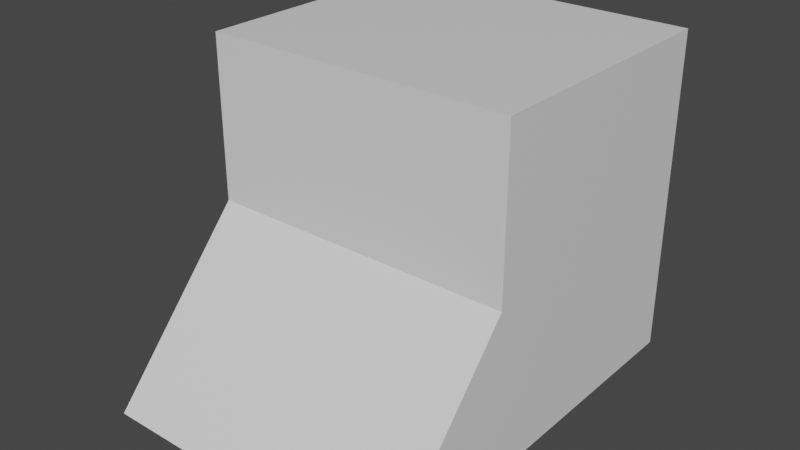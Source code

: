 # Source: simple_car.blend  (saved by Blender 2.82.7; exported with 4.5.12 LTS)
import bpy
from mathutils import Matrix  # noqa: F401  (used for matrix-valued properties, if any)

bpy.ops.wm.read_factory_settings(use_empty=True)
scene = bpy.context.scene
scene.name = 'Scene'

# ---- collections
col_collection = bpy.data.collections.new('Collection'); scene.collection.children.link(col_collection)

# ---- materials (node trees are filled in below, after node groups)
mat_material = bpy.data.materials.new('Material')
mat_material.alpha_threshold = 0.0
mat_material.use_transparent_shadow = False
mat_material.line_color = (0.0, 0.0, 0.0, 1.0)

# ---- material node trees
mat_material.use_nodes = True; mat_material.node_tree.nodes.clear()
_N = mat_material.node_tree.nodes; _L = mat_material.node_tree.links
n0 = _N.new('ShaderNodeOutputMaterial'); n0.name = 'Material Output'; n0.location = (300, 300)
n1 = _N.new('ShaderNodeBsdfPrincipled'); n1.name = 'Principled BSDF'; n1.location = (10, 300)
n1.distribution = 'GGX'
n1.subsurface_method = 'BURLEY'
n1.inputs[2].default_value = 0.4
n1.inputs[3].default_value = 1.45
n1.inputs[27].default_value = (0.0, 0.0, 0.0, 1.0)
n1.inputs[28].default_value = 1.0
_L.new(n1.outputs[0], n0.inputs[0])
n0.is_active_output = True

# ---- world
world_world = bpy.data.worlds.new('World'); scene.world = world_world
world_world.use_nodes = True; world_world.node_tree.nodes.clear()
_N = world_world.node_tree.nodes; _L = world_world.node_tree.links
n0 = _N.new('ShaderNodeOutputWorld'); n0.name = 'World Output'; n0.location = (300, 300)
n1 = _N.new('ShaderNodeBackground'); n1.name = 'Background'; n1.location = (10, 300)
n1.inputs[0].default_value = (0.05088, 0.05088, 0.05088, 1.0)
_L.new(n1.outputs[0], n0.inputs[0])
n0.is_active_output = True
world_world.color = (0.05088, 0.05088, 0.05088)
world_world.use_sun_shadow = False
world_world.sun_shadow_jitter_overblur = 0.0

# ---- meshes
me_cube = bpy.data.meshes.new('Cube')
me_cube.from_pydata([(0.7515, 1.0, 0.7863), (0.7515, 1.0, -0.7863), (0.7515, -0.3062, 0.7863), (0.7515, -1.0, -0.7863), (-0.7515, 1.0, 0.7863), (-0.7515, 1.0, -0.7863), (-0.7515, -0.3062, 0.7863), (-0.7515, -1.0, -0.7863), (-0.7515, -0.3062, 0.0), (0.7515, -0.3062, 0.0)], [], [(4, 2, 0), (2, 8, 9), (8, 4, 5), (1, 7, 5), (0, 2, 9), (4, 1, 5), (9, 7, 3), (4, 6, 2), (2, 6, 8), (5, 7, 8), (8, 6, 4), (1, 3, 7), (3, 1, 9), (1, 0, 9), (4, 0, 1), (9, 8, 7)])
_uv = me_cube.uv_layers.new(name='UVMap')
_uv.uv.foreach_set('vector', [0.875, 0.5, 0.625, 0.75, 0.625, 0.5, 0.625, 0.75, 0.5, 1.0, 0.5, 0.75, 0.5, 0.0, 0.625, 0.25, 0.375, 0.25, 0.375, 0.5, 0.125, 0.75, 0.125, 0.5, 0.625, 0.5, 0.625, 0.75, 0.5, 0.75, 0.625, 0.25, 0.375, 0.5, 0.375, 0.25, 0.5, 0.75, 0.375, 1.0, 0.375, 0.75, 0.875, 0.5, 0.875, 0.75, 0.625, 0.75, 0.625, 0.75, 0.625, 1.0, 0.5, 1.0, 0.375, 0.25, 0.375, 0.0, 0.5, 0.0, 0.5, 0.0, 0.625, 0.0, 0.625, 0.25, 0.375, 0.5, 0.375, 0.75, 0.125, 0.75, 0.375, 0.75, 0.375, 0.5, 0.5, 0.75, 0.375, 0.5, 0.625, 0.5, 0.5, 0.75, 0.625, 0.25, 0.625, 0.5, 0.375, 0.5, 0.5, 0.75, 0.5, 1.0, 0.375, 1.0])
me_cube.materials.append(mat_material)
me_cube.use_remesh_preserve_volume = False
me_cube.use_remesh_preserve_attributes = False
me_cube.use_mirror_vertex_groups = False
me_cube.update()

# ---- objects
ob_cube = bpy.data.objects.new('Cube', me_cube)

# ---- transforms, parenting, visibility, modifiers, constraints
ob_cube.location = (0.0, 0.0, 1.0)
ob_cube.lock_rotations_4d = False
ob_cube.empty_display_type = 'ARROWS'
ob_cube.lineart.crease_threshold = 0.0

# ---- collection membership
col_collection.objects.link(ob_cube)

# ---- scene / render settings (as saved in the file)
scene.frame_start = 1; scene.frame_end = 250; scene.frame_set(1)
scene.render.engine = 'BLENDER_EEVEE_NEXT'
scene.cycles.use_denoising = False
scene.cycles.samples = 128
scene.cycles.sampling_pattern = 'TABULATED_SOBOL'
scene.cycles.use_adaptive_sampling = False
scene.cycles.use_light_tree = False
scene.view_settings.view_transform = 'Filmic'
bpy.context.view_layer.update()

# ---- added for rendering (the .blend has no active camera and no usable light): camera, sun
cam_auto = bpy.data.cameras.new('AutoCamera')
cam_auto.lens = 50.0
cam_auto.sensor_width = 36.0
cam_auto.clip_end = 1000.0
ob_auto_camera = bpy.data.objects.new('AutoCamera', cam_auto)
scene.collection.objects.link(ob_auto_camera)
ob_auto_camera.location = (2.73403, -3.28084, 3.18723)
ob_auto_camera.rotation_euler = (1.09748, -7.21219e-08, 0.694738)
scene.camera = ob_auto_camera
light_auto_sun = bpy.data.lights.new('AutoSun', 'SUN')
light_auto_sun.energy = 3.0
light_auto_sun.angle = 0.0523599
ob_auto_sun = bpy.data.objects.new('AutoSun', light_auto_sun)
scene.collection.objects.link(ob_auto_sun)
ob_auto_sun.rotation_euler = (0.872665, 0.174533, 0.523599)
bpy.context.view_layer.update()

